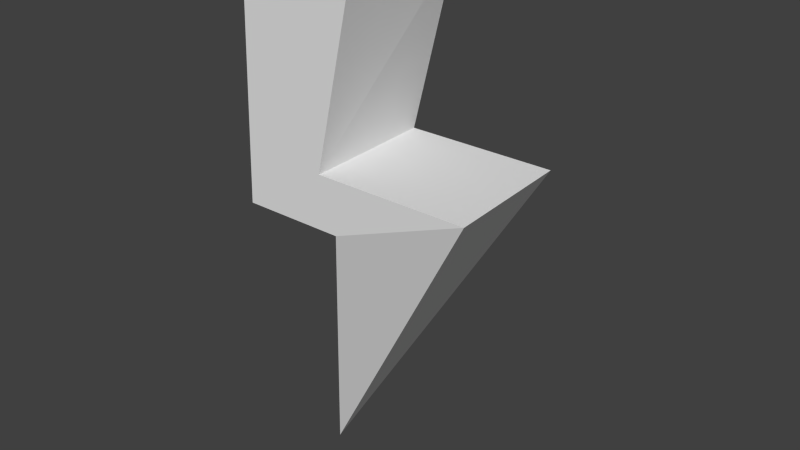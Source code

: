 # Source: energy.blend  (saved by Blender 2.75.0; exported with 4.5.12 LTS)
import bpy
from mathutils import Matrix  # noqa: F401  (used for matrix-valued properties, if any)

bpy.ops.wm.read_factory_settings(use_empty=True)
scene = bpy.context.scene
scene.name = 'Scene'

# ---- collections
col_collection_1 = bpy.data.collections.new('Collection 1'); scene.collection.children.link(col_collection_1)

# ---- images (referenced by path relative to the original .blend; pixels are not part of the script)
import os
ASSET_DIR = os.environ.get("B2B_ASSET_DIR", "")  # directory of the original .blend (textures are referenced by path, not embedded)
HERE = os.path.dirname(os.path.abspath(__file__))  # packed textures are extracted next to this script under _unpacked/

def load_image(name, relpath, width, height, colorspace="sRGB"):
    """Load a texture the original file referenced (path relative to the .blend, or extracted next to this script)."""
    p = next((c for c in (os.path.join(HERE, relpath), os.path.join(ASSET_DIR, relpath)) if relpath and os.path.exists(c)), "")
    if p:
        img = bpy.data.images.load(p, check_existing=True)
        img.name = name
    else:  # same state as the original file: an image datablock whose file is absent (Cycles renders it pink)
        img = bpy.data.images.new(name, width, height)
        img.source = "FILE"
        img.filepath = "//" + (relpath or name)
    img.colorspace_settings.name = colorspace
    return img
img_energy_texture = load_image('energy-texture', '_unpacked/energy-texture.ad22c8f3.png', 1024, 1024, 'sRGB')

# ---- materials (node trees are filled in below, after node groups)
mat_material = bpy.data.materials.new('Material')
mat_material.alpha_threshold = 0.0
mat_material.roughness = 0.5

# ---- material node trees
mat_material.use_nodes = True; mat_material.node_tree.nodes.clear()
_N = mat_material.node_tree.nodes; _L = mat_material.node_tree.links
n0 = _N.new('ShaderNodeOutputMaterial'); n0.name = 'Material Output'; n0.location = (300, 300)
n1 = _N.new('ShaderNodeBsdfDiffuse'); n1.name = 'Diffuse BSDF'; n1.location = (10, 300)
n2 = _N.new('ShaderNodeTexImage'); n2.name = 'Image Texture'; n2.location = (0, 0)
n2.width = 140
n2.image = img_energy_texture
_L.new(n1.outputs[0], n0.inputs[0])
n0.is_active_output = True

# ---- world
world_world = bpy.data.worlds.new('World'); scene.world = world_world
world_world.color = (0.05088, 0.05088, 0.05088)
world_world.use_sun_shadow = False
world_world.sun_shadow_jitter_overblur = 0.0
world_world.cycles.sampling_method = 'MANUAL'
world_world.cycles.sample_map_resolution = 256

# ---- meshes
me_cone_003 = bpy.data.meshes.new('Cone.003')
me_cone_003.from_pydata([(1.624, 1.0, -0.361), (1.511, -1.0, -0.361), (-1.401, -8.546e-08, 2.174), (-0.4162, -1.0, 0.03611), (-0.4162, 1.0, 0.03611), (-1.966, 1.0, 0.03611), (-1.832, 1.0, -1.95), (-1.966, -1.0, 0.03611), (-1.832, -1.0, -1.95), (-0.6806, 1.0, -0.361), (-0.09242, 1.0, -1.664), (-0.7492, -1.0, -0.361), (-0.09242, -1.0, -1.664)], [], [(3, 2, 4), (0, 2, 1), (4, 2, 0), (1, 2, 3), (0, 1, 3, 4), (6, 8, 7, 5), (8, 12, 11, 7), (12, 10, 9, 11), (10, 6, 5, 9), (11, 1, 3, 7), (10, 12, 8, 6), (5, 4, 0, 9), (7, 3, 4, 5), (9, 0, 1, 11)])
_uv = me_cone_003.uv_layers.new(name='UVMap')
_uv.uv.foreach_set('vector', [0.5102, 0.8449, 0.5738, 0.7063, 0.6375, 0.8449, 0.06364, 0.269, 0.1883, 0.05887, 0.1883, 0.2937, 0.06364, 0.5473, 0.1337, 0.4114, 0.1337, 0.6511, 0.3829, 0.7063, 0.3829, 0.9411, 0.3156, 0.804, 0.5696, 0.4662, 0.6969, 0.4728, 0.6969, 0.5886, 0.5696, 0.5886, 0.8915, 0.7063, 0.8915, 0.8241, 0.7647, 0.8241, 0.7647, 0.7063, 0.3156, 0.5886, 0.3263, 0.4853, 0.4119, 0.5187, 0.4423, 0.5886, 0.1565, 0.7689, 0.1565, 0.8866, 0.06552, 0.8866, 0.06364, 0.7688, 0.4316, 0.1649, 0.4423, 0.2682, 0.3156, 0.2682, 0.3463, 0.1943, 0.4119, 0.5187, 0.4022, 0.3859, 0.4357, 0.4976, 0.4423, 0.5886, 0.9364, 0.05887, 0.9364, 0.1766, 0.8242, 0.1766, 0.8242, 0.05887, 0.3156, 0.2682, 0.3223, 0.1771, 0.3562, 0.05887, 0.3463, 0.1943, 0.8242, 0.4662, 0.9228, 0.4662, 0.9228, 0.584, 0.8242, 0.584, 0.5696, 0.1946, 0.5696, 0.05887, 0.6969, 0.06554, 0.6969, 0.1986])
me_cone_003.materials.append(mat_material)
me_cone_003.use_remesh_preserve_volume = False
me_cone_003.use_remesh_preserve_attributes = False
me_cone_003.use_mirror_vertex_groups = False
me_cone_003.use_paint_bone_selection = False
me_cone_003.use_paint_mask = True
me_cone_003.update()

# ---- objects
ob_cone = bpy.data.objects.new('Cone', me_cone_003)

# ---- transforms, parenting, visibility, modifiers, constraints
ob_cone.location = (0.1406, 0.01621, 1.0)
ob_cone.rotation_euler = (3.142, 0.0, 0.0)
ob_cone.scale = (0.1206, 0.1206, 0.2411)
ob_cone.lineart.crease_threshold = 0.0

# ---- collection membership
col_collection_1.objects.link(ob_cone)

# ---- scene / render settings (as saved in the file)
scene.frame_start = 1; scene.frame_end = 250; scene.frame_set(1)
scene.render.engine = 'CYCLES'
scene.render.resolution_percentage = 50
scene.render.dither_intensity = 0.0
scene.cycles.use_denoising = False
scene.cycles.samples = 10
scene.cycles.sampling_pattern = 'TABULATED_SOBOL'
scene.cycles.light_sampling_threshold = 0.0
scene.cycles.use_adaptive_sampling = False
scene.cycles.use_light_tree = False
scene.cycles.blur_glossy = 0.0
scene.cycles.pixel_filter_type = 'GAUSSIAN'
scene.cycles.sample_clamp_indirect = 0.0
scene.view_settings.view_transform = 'Standard'
bpy.context.view_layer.update()

# ---- added for rendering (the .blend has no active camera and no usable light): camera, sun
cam_auto = bpy.data.cameras.new('AutoCamera')
cam_auto.lens = 50.0
cam_auto.sensor_width = 36.0
cam_auto.clip_end = 1000.0
ob_auto_camera = bpy.data.objects.new('AutoCamera', cam_auto)
scene.collection.objects.link(ob_auto_camera)
ob_auto_camera.location = (1.14797, -1.21742, 1.79544)
ob_auto_camera.rotation_euler = (1.09748, -7.21219e-08, 0.694738)
scene.camera = ob_auto_camera
light_auto_sun = bpy.data.lights.new('AutoSun', 'SUN')
light_auto_sun.energy = 3.0
light_auto_sun.angle = 0.0523599
ob_auto_sun = bpy.data.objects.new('AutoSun', light_auto_sun)
scene.collection.objects.link(ob_auto_sun)
ob_auto_sun.rotation_euler = (0.872665, 0.174533, 0.523599)
bpy.context.view_layer.update()
